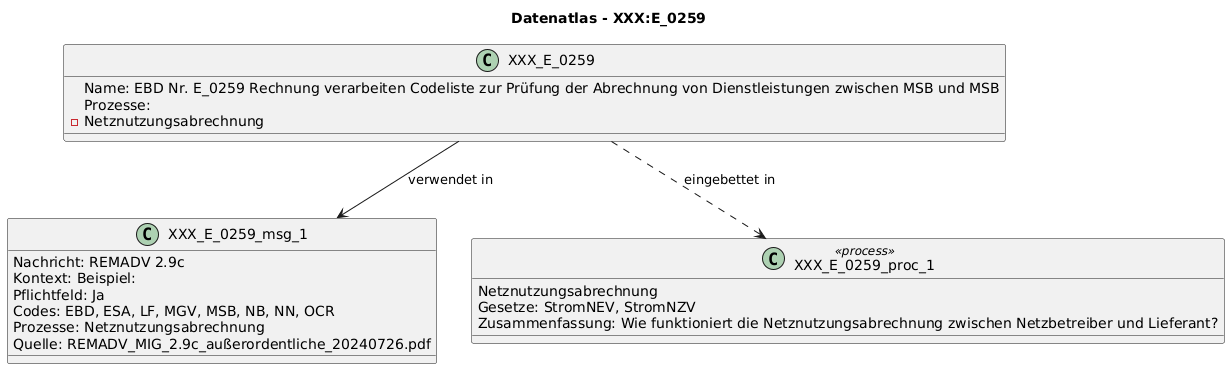

The diagram above was rendered by PlantUML. Its source (embedded in the PNG):
@startuml
title Datenatlas - XXX:E_0259
class XXX_E_0259 {
  Name: EBD Nr. E_0259 Rechnung verarbeiten Codeliste zur Prüfung der Abrechnung von Dienstleistungen zwischen MSB und MSB
  Prozesse:
    - Netznutzungsabrechnung
}
class XXX_E_0259_msg_1 {
  Nachricht: REMADV 2.9c
  Kontext: Beispiel:
  Pflichtfeld: Ja
  Codes: EBD, ESA, LF, MGV, MSB, NB, NN, OCR
  Prozesse: Netznutzungsabrechnung
  Quelle: REMADV_MIG_2.9c_außerordentliche_20240726.pdf
}
XXX_E_0259 --> XXX_E_0259_msg_1 : verwendet in
class XXX_E_0259_proc_1 <<process>> {
  Netznutzungsabrechnung
  Gesetze: StromNEV, StromNZV
  Zusammenfassung: Wie funktioniert die Netznutzungsabrechnung zwischen Netzbetreiber und Lieferant?
}
XXX_E_0259 ..> XXX_E_0259_proc_1 : eingebettet in
@enduml